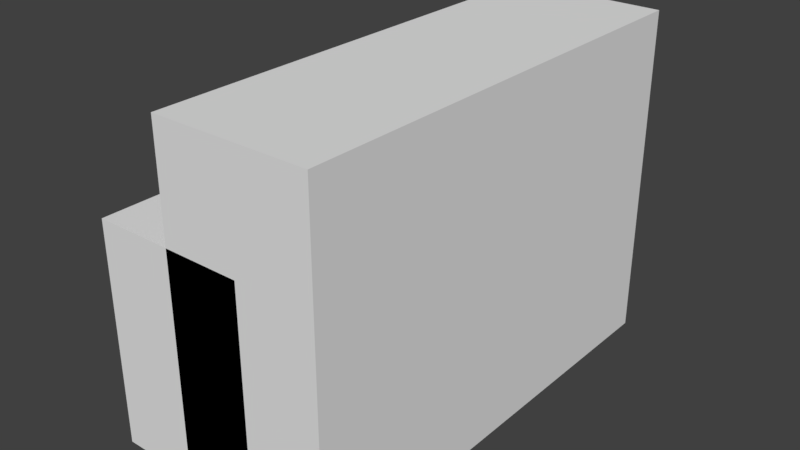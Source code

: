 # Source: piano.blend  (saved by Blender 2.78.0; exported with 4.5.12 LTS)
import bpy
from mathutils import Matrix  # noqa: F401  (used for matrix-valued properties, if any)

bpy.ops.wm.read_factory_settings(use_empty=True)
scene = bpy.context.scene
scene.name = 'Scene'

# ---- collections
col_collection_1 = bpy.data.collections.new('Collection 1'); scene.collection.children.link(col_collection_1)

# ---- world
world_world = bpy.data.worlds.new('World'); scene.world = world_world
world_world.color = (0.05088, 0.05088, 0.05088)
world_world.use_sun_shadow = False
world_world.sun_shadow_jitter_overblur = 0.0
world_world.cycles.sampling_method = 'MANUAL'

# ---- meshes
me_cube_015 = bpy.data.meshes.new('Cube.015')
me_cube_015.from_pydata([(-1.0, -1.0, -1.0), (-1.0, -1.0, 1.0), (-1.0, 1.0, -1.0), (-1.0, 1.0, 1.0), (1.0, -1.0, -1.0), (1.0, -1.0, 1.0), (1.0, 1.0, -1.0), (1.0, 1.0, 1.0)], [], [(0, 1, 3, 2), (2, 3, 7, 6), (6, 7, 5, 4), (4, 5, 1, 0), (2, 6, 4, 0), (7, 3, 1, 5)])
_uv = me_cube_015.uv_layers.new(name='UVMap')
_uv.uv.foreach_set('vector', [0.07677, 0.7689, 0.07677, 1.769, 1.077, 1.769, 1.077, 0.7689, 0.4077, 0.7689, 0.4077, 1.769, 1.408, 1.769, 1.408, 0.7689, 0.07677, 0.7689, 0.07677, 1.769, -0.9232, 1.769, -0.9232, 0.7689, 0.4077, 0.7689, 0.4077, 1.769, -0.5923, 1.769, -0.5923, 0.7689, 0.4077, 0.07677, 1.408, 0.07677, 1.408, -0.9232, 0.4077, -0.9232, 0.4077, 0.07677, -0.5923, 0.07677, -0.5923, -0.9232, 0.4077, -0.9232])
me_cube_015.use_remesh_preserve_volume = False
me_cube_015.use_remesh_preserve_attributes = False
me_cube_015.use_mirror_vertex_groups = False
me_cube_015.update()
me_cube_005 = bpy.data.meshes.new('Cube.005')
me_cube_005.from_pydata([(-1.0, -2.232, -0.1493), (-1.0, -2.232, 0.1493), (-1.0, 2.232, -0.1493), (-1.0, 2.232, 0.1493), (1.0, -2.232, -0.1493), (1.0, -2.232, 0.1493), (1.0, 2.232, -0.1493), (1.0, 2.232, 0.1493)], [], [(0, 1, 3, 2), (2, 3, 7, 6), (6, 7, 5, 4), (4, 5, 1, 0), (2, 6, 4, 0), (7, 3, 1, 5)])
_uv = me_cube_005.uv_layers.new(name='UVMap')
_uv.uv.foreach_set('vector', [0.7264, 0.6055, 0.7592, 0.6055, 0.7598, 0.1149, 0.727, 0.1149, 0.7265, 0.5561, 0.7593, 0.5561, 0.7595, 0.3363, 0.7267, 0.3363, 0.7265, 0.5545, 0.7593, 0.5546, 0.7587, 1.045, 0.7259, 1.045, 0.7265, 0.5561, 0.7593, 0.5561, 0.759, 0.7759, 0.7262, 0.7759, 0.6648, 0.556, 0.6651, 0.3362, 0.1745, 0.3356, 0.1743, 0.5554, 0.6648, 0.556, 0.6646, 0.7758, 0.174, 0.7752, 0.1743, 0.5554])
me_cube_005.use_remesh_preserve_volume = False
me_cube_005.use_remesh_preserve_attributes = False
me_cube_005.use_mirror_vertex_groups = False
me_cube_005.update()
me_cube_004 = bpy.data.meshes.new('Cube.004')
me_cube_004.from_pydata([(-6.453, -1.984, -2.183), (-6.453, -1.984, 0.9344), (-6.453, -1.128, -2.183), (-6.453, -1.128, 0.9344), (-4.453, -1.984, -2.183), (-4.453, -1.984, 0.9344), (-4.453, -1.128, -2.183), (-4.453, -1.128, 0.9344), (-6.314, -6.713, -0.1185), (-6.314, -6.713, 0.5894), (-6.314, -1.74, -0.1185), (-6.314, -1.74, 0.5894), (-4.314, -6.713, -0.1185), (-4.314, -6.713, 0.5894), (-4.314, -1.74, -0.1185), (-4.314, -1.74, 0.5894), (-5.436, -7.32, -2.258), (-5.436, -7.32, 2.479), (-5.436, -1.132, -2.258), (-5.436, -1.132, 2.479), (-3.436, -7.32, -2.258), (-3.436, -7.32, 2.479), (-3.436, -1.132, -2.258), (-3.436, -1.132, 2.479), (-6.453, -7.32, -2.183), (-6.453, -7.32, 0.9344), (-6.453, -6.465, -2.183), (-6.453, -6.465, 0.9344), (-4.453, -7.32, -2.183), (-4.453, -7.32, 0.9344), (-4.453, -6.465, -2.183), (-4.453, -6.465, 0.9344)], [], [(0, 1, 3, 2), (2, 3, 7, 6), (6, 7, 5, 4), (4, 5, 1, 0), (2, 6, 4, 0), (7, 3, 1, 5), (8, 9, 11, 10), (10, 11, 15, 14), (14, 15, 13, 12), (12, 13, 9, 8), (10, 14, 12, 8), (15, 11, 9, 13), (16, 17, 19, 18), (18, 19, 23, 22), (22, 23, 21, 20), (20, 21, 17, 16), (18, 22, 20, 16), (23, 19, 17, 21), (24, 25, 27, 26), (26, 27, 31, 30), (30, 31, 29, 28), (28, 29, 25, 24), (26, 30, 28, 24), (31, 27, 25, 29)])
_uv = me_cube_004.uv_layers.new(name='UVMap')
_uv.uv.foreach_set('vector', [0.6212, 0.5128, 0.6212, 2.071, 1.049, 2.071, 1.049, 0.5128, 0.4912, 0.5128, 0.4912, 2.071, 1.491, 2.071, 1.491, 0.5128, 0.04899, 0.5128, 0.04899, 2.071, -0.3788, 2.071, -0.3788, 0.5128, 0.4912, 0.5128, 0.4912, 2.071, -0.5088, 2.071, -0.5088, 0.5128, 0.4912, 0.04899, 1.491, 0.04899, 1.491, -0.3788, 0.4912, -0.3788, 0.4912, 0.04899, -0.5088, 0.04899, -0.5088, -0.3788, 0.4912, -0.3788, 0.2568, 0.5451, 0.2568, 0.899, 2.743, 0.899, 2.743, 0.5451, 0.5611, 0.5451, 0.5611, 0.899, 1.561, 0.899, 1.561, 0.5451, 0.7432, 0.5451, 0.7432, 0.899, -1.743, 0.899, -1.743, 0.5451, 0.5611, 0.5451, 0.5611, 0.899, -0.4389, 0.899, -0.4389, 0.5451, 0.5611, 0.7432, 1.561, 0.7432, 1.561, -1.743, 0.5611, -1.743, 0.5611, 0.7432, -0.4389, 0.7432, -0.4389, -1.743, 0.5611, -1.743, 0.9529, 0.4752, 0.9529, 2.844, 4.047, 2.844, 4.047, 0.4752, 0.0, 0.4752, 0.0, 2.844, 1.0, 2.844, 1.0, 0.4752, 0.04705, 0.4752, 0.04705, 2.844, -3.047, 2.844, -3.047, 0.4752, 0.0, 0.4752, 0.0, 2.844, -1.0, 2.844, -1.0, 0.4752, 0.0, 0.04705, 1.0, 0.04705, 1.0, -3.047, 0.0, -3.047, 0.0, 0.04705, -1.0, 0.04705, -1.0, -3.047, 0.0, -3.047, 0.953, 0.5128, 0.953, 2.071, 1.381, 2.071, 1.381, 0.5128, 0.4912, 0.5128, 0.4912, 2.071, 1.491, 2.071, 1.491, 0.5128, 0.3808, 0.5128, 0.3808, 2.071, -0.04702, 2.071, -0.04702, 0.5128, 0.4912, 0.5128, 0.4912, 2.071, -0.5088, 2.071, -0.5088, 0.5128, 0.4912, 0.3808, 1.491, 0.3808, 1.491, -0.04702, 0.4912, -0.04702, 0.4912, 0.3808, -0.5088, 0.3808, -0.5088, -0.04702, 0.4912, -0.04702])
me_cube_004.use_remesh_preserve_volume = False
me_cube_004.use_remesh_preserve_attributes = False
me_cube_004.use_mirror_vertex_groups = False
me_cube_004.update()
me_cube_011 = bpy.data.meshes.new('Cube.011')
me_cube_011.from_pydata([(-1.0, -2.232, -0.1493), (-1.0, -2.232, 0.1493), (-1.0, 2.232, -0.1493), (-1.0, 2.232, 0.1493), (1.0, -2.232, -0.1493), (1.0, -2.232, 0.1493), (1.0, 2.232, -0.1493), (1.0, 2.232, 0.1493)], [], [(0, 1, 3, 2), (2, 3, 7, 6), (6, 7, 5, 4), (4, 5, 1, 0), (2, 6, 4, 0), (7, 3, 1, 5)])
_uv = me_cube_011.uv_layers.new(name='UVMap')
_uv.uv.foreach_set('vector', [0.7264, 0.6055, 0.7592, 0.6055, 0.7598, 0.1149, 0.727, 0.1149, 0.7265, 0.5561, 0.7593, 0.5561, 0.7595, 0.3363, 0.7267, 0.3363, 0.7265, 0.5545, 0.7593, 0.5546, 0.7587, 1.045, 0.7259, 1.045, 0.7265, 0.5561, 0.7593, 0.5561, 0.759, 0.7759, 0.7262, 0.7759, 0.6648, 0.556, 0.6651, 0.3362, 0.1745, 0.3356, 0.1743, 0.5554, 0.6648, 0.556, 0.6646, 0.7758, 0.174, 0.7752, 0.1743, 0.5554])
me_cube_011.use_remesh_preserve_volume = False
me_cube_011.use_remesh_preserve_attributes = False
me_cube_011.use_mirror_vertex_groups = False
me_cube_011.update()
me_cube_012 = bpy.data.meshes.new('Cube.012')
me_cube_012.from_pydata([(-1.0, -2.232, -0.1493), (-1.0, -2.232, 0.1493), (-1.0, 2.232, -0.1493), (-1.0, 2.232, 0.1493), (1.0, -2.232, -0.1493), (1.0, -2.232, 0.1493), (1.0, 2.232, -0.1493), (1.0, 2.232, 0.1493)], [], [(0, 1, 3, 2), (2, 3, 7, 6), (6, 7, 5, 4), (4, 5, 1, 0), (2, 6, 4, 0), (7, 3, 1, 5)])
_uv = me_cube_012.uv_layers.new(name='UVMap')
_uv.uv.foreach_set('vector', [0.7264, 0.6055, 0.7592, 0.6055, 0.7598, 0.1149, 0.727, 0.1149, 0.7265, 0.5561, 0.7593, 0.5561, 0.7595, 0.3363, 0.7267, 0.3363, 0.7265, 0.5545, 0.7593, 0.5546, 0.7587, 1.045, 0.7259, 1.045, 0.7265, 0.5561, 0.7593, 0.5561, 0.759, 0.7759, 0.7262, 0.7759, 0.6648, 0.556, 0.6651, 0.3362, 0.1745, 0.3356, 0.1743, 0.5554, 0.6648, 0.556, 0.6646, 0.7758, 0.174, 0.7752, 0.1743, 0.5554])
me_cube_012.use_remesh_preserve_volume = False
me_cube_012.use_remesh_preserve_attributes = False
me_cube_012.use_mirror_vertex_groups = False
me_cube_012.update()
me_cube_013 = bpy.data.meshes.new('Cube.013')
me_cube_013.from_pydata([(-1.0, -2.232, -0.1493), (-1.0, -2.232, 0.1493), (-1.0, 2.232, -0.1493), (-1.0, 2.232, 0.1493), (1.0, -2.232, -0.1493), (1.0, -2.232, 0.1493), (1.0, 2.232, -0.1493), (1.0, 2.232, 0.1493)], [], [(0, 1, 3, 2), (2, 3, 7, 6), (6, 7, 5, 4), (4, 5, 1, 0), (2, 6, 4, 0), (7, 3, 1, 5)])
_uv = me_cube_013.uv_layers.new(name='UVMap')
_uv.uv.foreach_set('vector', [0.7264, 0.6055, 0.7592, 0.6055, 0.7598, 0.1149, 0.727, 0.1149, 0.7265, 0.5561, 0.7593, 0.5561, 0.7595, 0.3363, 0.7267, 0.3363, 0.7265, 0.5545, 0.7593, 0.5546, 0.7587, 1.045, 0.7259, 1.045, 0.7265, 0.5561, 0.7593, 0.5561, 0.759, 0.7759, 0.7262, 0.7759, 0.6648, 0.556, 0.6651, 0.3362, 0.1745, 0.3356, 0.1743, 0.5554, 0.6648, 0.556, 0.6646, 0.7758, 0.174, 0.7752, 0.1743, 0.5554])
me_cube_013.use_remesh_preserve_volume = False
me_cube_013.use_remesh_preserve_attributes = False
me_cube_013.use_mirror_vertex_groups = False
me_cube_013.update()
me_cube_014 = bpy.data.meshes.new('Cube.014')
me_cube_014.from_pydata([(-1.0, -2.232, -0.1493), (-1.0, -2.232, 0.1493), (-1.0, 2.232, -0.1493), (-1.0, 2.232, 0.1493), (1.0, -2.232, -0.1493), (1.0, -2.232, 0.1493), (1.0, 2.232, -0.1493), (1.0, 2.232, 0.1493)], [], [(0, 1, 3, 2), (2, 3, 7, 6), (6, 7, 5, 4), (4, 5, 1, 0), (2, 6, 4, 0), (7, 3, 1, 5)])
_uv = me_cube_014.uv_layers.new(name='UVMap')
_uv.uv.foreach_set('vector', [0.7264, 0.6055, 0.7592, 0.6055, 0.7598, 0.1149, 0.727, 0.1149, 0.7265, 0.5561, 0.7593, 0.5561, 0.7595, 0.3363, 0.7267, 0.3363, 0.7265, 0.5545, 0.7593, 0.5546, 0.7587, 1.045, 0.7259, 1.045, 0.7265, 0.5561, 0.7593, 0.5561, 0.759, 0.7759, 0.7262, 0.7759, 0.6648, 0.556, 0.6651, 0.3362, 0.1745, 0.3356, 0.1743, 0.5554, 0.6648, 0.556, 0.6646, 0.7758, 0.174, 0.7752, 0.1743, 0.5554])
me_cube_014.use_remesh_preserve_volume = False
me_cube_014.use_remesh_preserve_attributes = False
me_cube_014.use_mirror_vertex_groups = False
me_cube_014.update()

# ---- objects
ob_cube_006 = bpy.data.objects.new('Cube.006', me_cube_015)
ob_cube_001 = bpy.data.objects.new('Cube.001', me_cube_005)
ob_cube = bpy.data.objects.new('Cube', me_cube_004)
ob_cube_002 = bpy.data.objects.new('Cube.002', me_cube_011)
ob_cube_003 = bpy.data.objects.new('Cube.003', me_cube_012)
ob_cube_004 = bpy.data.objects.new('Cube.004', me_cube_013)
ob_cube_005 = bpy.data.objects.new('Cube.005', me_cube_014)

# ---- transforms, parenting, visibility, modifiers, constraints
ob_cube_006.location = (-1.185, 0.1535, 3.538)
ob_cube_006.rotation_euler = (0.0, 0.4388, 0.0)
ob_cube_006.scale = (0.0556, 2.107, 0.3802)
ob_cube_006.lineart.crease_threshold = 0.0
ob_cube_001.location = (-0.9431, 1.839, 2.781)
ob_cube_001.scale = (1.0, 0.1915, 1.0)
ob_cube_001.lineart.crease_threshold = 0.0
ob_cube.location = (4.436, 4.226, 2.209)
ob_cube.scale = (1.0, 0.9654, 0.9203)
ob_cube.lineart.crease_threshold = 0.0
ob_cube_002.location = (-0.9431, 0.9885, 2.781)
ob_cube_002.scale = (1.0, 0.1915, 1.0)
ob_cube_002.lineart.crease_threshold = 0.0
ob_cube_003.location = (-0.9431, 0.1285, 2.781)
ob_cube_003.scale = (1.0, 0.1915, 1.0)
ob_cube_003.lineart.crease_threshold = 0.0
ob_cube_004.location = (-0.9431, -0.7173, 2.781)
ob_cube_004.scale = (1.0, 0.1915, 1.0)
ob_cube_004.lineart.crease_threshold = 0.0
ob_cube_005.location = (-0.9431, -1.535, 2.781)
ob_cube_005.scale = (1.0, 0.1915, 1.0)
ob_cube_005.lineart.crease_threshold = 0.0

# ---- collection membership
col_collection_1.objects.link(ob_cube_006)
col_collection_1.objects.link(ob_cube_001)
col_collection_1.objects.link(ob_cube)
col_collection_1.objects.link(ob_cube_002)
col_collection_1.objects.link(ob_cube_003)
col_collection_1.objects.link(ob_cube_004)
col_collection_1.objects.link(ob_cube_005)

# ---- scene / render settings (as saved in the file)
scene.frame_start = 1; scene.frame_end = 250; scene.frame_set(1)
scene.render.engine = 'BLENDER_EEVEE_NEXT'
scene.render.resolution_percentage = 50
scene.render.dither_intensity = 0.0
scene.cycles.use_denoising = False
scene.cycles.samples = 128
scene.cycles.sampling_pattern = 'TABULATED_SOBOL'
scene.cycles.light_sampling_threshold = 0.0
scene.cycles.use_adaptive_sampling = False
scene.cycles.use_light_tree = False
scene.cycles.blur_glossy = 0.0
scene.cycles.sample_clamp_indirect = 0.0
scene.view_settings.view_transform = 'Standard'
bpy.context.view_layer.update()

# ---- added for rendering (the .blend has no active camera and no usable light): camera, sun
cam_auto = bpy.data.cameras.new('AutoCamera')
cam_auto.lens = 50.0
cam_auto.sensor_width = 36.0
cam_auto.clip_end = 1000.0
ob_auto_camera = bpy.data.objects.new('AutoCamera', cam_auto)
scene.collection.objects.link(ob_auto_camera)
ob_auto_camera.location = (6.88412, -8.72334, 8.22466)
ob_auto_camera.rotation_euler = (1.09748, -7.21219e-08, 0.694738)
scene.camera = ob_auto_camera
light_auto_sun = bpy.data.lights.new('AutoSun', 'SUN')
light_auto_sun.energy = 3.0
light_auto_sun.angle = 0.0523599
ob_auto_sun = bpy.data.objects.new('AutoSun', light_auto_sun)
scene.collection.objects.link(ob_auto_sun)
ob_auto_sun.rotation_euler = (0.872665, 0.174533, 0.523599)
bpy.context.view_layer.update()
